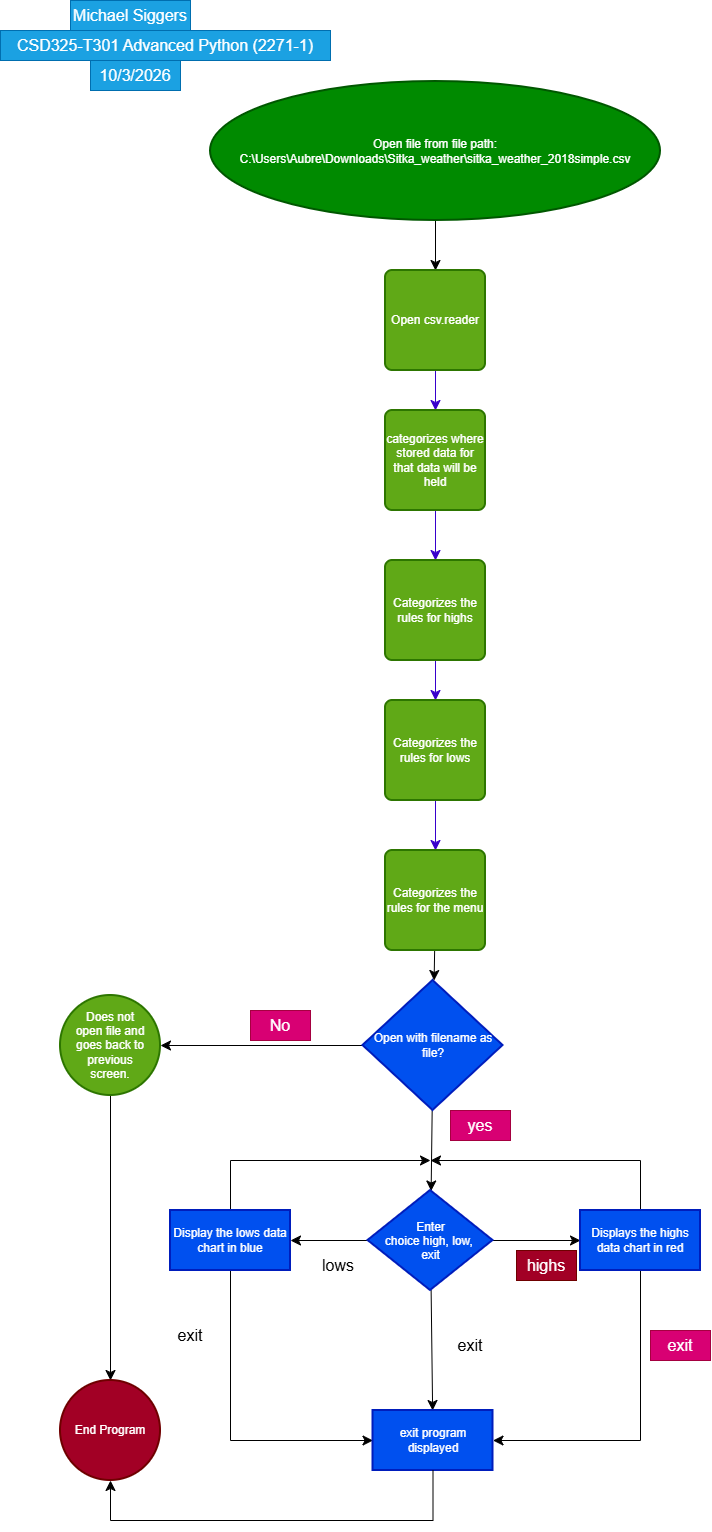

The diagram above was exported from draw.io. Its source (the exported page's mxGraphModel, read from the mxfile embedded in the PNG):
<mxGraphModel dx="766" dy="518" grid="1" gridSize="10" guides="1" tooltips="1" connect="1" arrows="1" fold="1" page="1" pageScale="1" pageWidth="850" pageHeight="1100" math="0" shadow="0">
  <root>
    <mxCell id="0" />
    <mxCell id="1" parent="0" />
    <mxCell id="5XfWYps-h9T5c_q6hlnM-59" edge="1" parent="1" source="5XfWYps-h9T5c_q6hlnM-1" style="edgeStyle=none;curved=1;rounded=0;orthogonalLoop=1;jettySize=auto;html=1;fontSize=12;startSize=8;endSize=8;" target="5XfWYps-h9T5c_q6hlnM-3" value="">
      <mxGeometry relative="1" as="geometry" />
    </mxCell>
    <mxCell id="5XfWYps-h9T5c_q6hlnM-1" parent="1" style="strokeWidth=2;html=1;shape=mxgraph.flowchart.start_2;whiteSpace=wrap;fillColor=light-dark(#008A00,#BA61B4);fontColor=#ffffff;strokeColor=#005700;" value="Open file from file path:&lt;div&gt;C:\Users\Aubre\Downloads\Sitka_weather\sitka_weather_2018simple.csv&lt;/div&gt;" vertex="1">
      <mxGeometry height="139" width="450" x="300" y="111" as="geometry" />
    </mxCell>
    <mxCell id="5XfWYps-h9T5c_q6hlnM-26" edge="1" parent="1" source="5XfWYps-h9T5c_q6hlnM-2" style="edgeStyle=none;curved=1;rounded=0;orthogonalLoop=1;jettySize=auto;html=1;fontSize=12;startSize=8;endSize=8;entryX=1;entryY=0.5;entryDx=0;entryDy=0;" target="5XfWYps-h9T5c_q6hlnM-14" value="">
      <mxGeometry relative="1" as="geometry" />
    </mxCell>
    <mxCell id="5XfWYps-h9T5c_q6hlnM-31" edge="1" parent="1" source="5XfWYps-h9T5c_q6hlnM-2" style="edgeStyle=none;curved=1;rounded=0;orthogonalLoop=1;jettySize=auto;html=1;fontSize=12;startSize=8;endSize=8;" target="5XfWYps-h9T5c_q6hlnM-30" value="">
      <mxGeometry relative="1" as="geometry" />
    </mxCell>
    <mxCell id="5XfWYps-h9T5c_q6hlnM-2" parent="1" style="strokeWidth=2;html=1;shape=mxgraph.flowchart.decision;whiteSpace=wrap;fillColor=#0050ef;fontColor=#ffffff;strokeColor=#001DBC;" value="Open with filename as file?" vertex="1">
      <mxGeometry height="130" width="140" x="452.5" y="1010" as="geometry" />
    </mxCell>
    <mxCell id="5XfWYps-h9T5c_q6hlnM-10" edge="1" parent="1" source="5XfWYps-h9T5c_q6hlnM-3" style="edgeStyle=none;curved=1;rounded=0;orthogonalLoop=1;jettySize=auto;html=1;fontSize=12;startSize=8;endSize=8;fillColor=#6a00ff;strokeColor=#3700CC;" target="5XfWYps-h9T5c_q6hlnM-4" value="">
      <mxGeometry relative="1" as="geometry" />
    </mxCell>
    <mxCell id="5XfWYps-h9T5c_q6hlnM-3" parent="1" style="rounded=1;whiteSpace=wrap;html=1;absoluteArcSize=1;arcSize=14;strokeWidth=2;fillColor=light-dark(#60A917,#894C83);fontColor=#ffffff;strokeColor=#2D7600;" value="Open csv.reader" vertex="1">
      <mxGeometry height="100" width="100" x="475" y="300" as="geometry" />
    </mxCell>
    <mxCell id="5XfWYps-h9T5c_q6hlnM-11" edge="1" parent="1" source="5XfWYps-h9T5c_q6hlnM-4" style="edgeStyle=none;curved=1;rounded=0;orthogonalLoop=1;jettySize=auto;html=1;fontSize=12;startSize=8;endSize=8;fillColor=#6a00ff;strokeColor=#3700CC;" target="5XfWYps-h9T5c_q6hlnM-5" value="">
      <mxGeometry relative="1" as="geometry" />
    </mxCell>
    <mxCell id="5XfWYps-h9T5c_q6hlnM-4" parent="1" style="rounded=1;whiteSpace=wrap;html=1;absoluteArcSize=1;arcSize=14;strokeWidth=2;fillColor=light-dark(#60A917,#895284);fontColor=#ffffff;strokeColor=#2D7600;" value="categorizes where stored data for that data will be held" vertex="1">
      <mxGeometry height="100" width="100" x="475" y="440" as="geometry" />
    </mxCell>
    <mxCell id="5XfWYps-h9T5c_q6hlnM-12" edge="1" parent="1" source="5XfWYps-h9T5c_q6hlnM-5" style="edgeStyle=none;curved=1;rounded=0;orthogonalLoop=1;jettySize=auto;html=1;fontSize=12;startSize=8;endSize=8;fillColor=#6a00ff;strokeColor=#3700CC;" target="5XfWYps-h9T5c_q6hlnM-6" value="">
      <mxGeometry relative="1" as="geometry" />
    </mxCell>
    <mxCell id="5XfWYps-h9T5c_q6hlnM-5" parent="1" style="rounded=1;whiteSpace=wrap;html=1;absoluteArcSize=1;arcSize=14;strokeWidth=2;fillColor=light-dark(#60A917,#895682);fontColor=#ffffff;strokeColor=#2D7600;" value="Categorizes the rules for highs" vertex="1">
      <mxGeometry height="100" width="100" x="475" y="590" as="geometry" />
    </mxCell>
    <mxCell id="5XfWYps-h9T5c_q6hlnM-13" edge="1" parent="1" source="5XfWYps-h9T5c_q6hlnM-6" style="edgeStyle=none;curved=1;rounded=0;orthogonalLoop=1;jettySize=auto;html=1;fontSize=12;startSize=8;endSize=8;fillColor=#6a00ff;strokeColor=#3700CC;" target="5XfWYps-h9T5c_q6hlnM-7" value="">
      <mxGeometry relative="1" as="geometry" />
    </mxCell>
    <mxCell id="5XfWYps-h9T5c_q6hlnM-6" parent="1" style="rounded=1;whiteSpace=wrap;html=1;absoluteArcSize=1;arcSize=14;strokeWidth=2;fillColor=light-dark(#60A917,#895287);fontColor=#ffffff;strokeColor=#2D7600;" value="Categorizes the rules for lows" vertex="1">
      <mxGeometry height="100" width="100" x="475" y="730" as="geometry" />
    </mxCell>
    <mxCell id="5XfWYps-h9T5c_q6hlnM-60" edge="1" parent="1" source="5XfWYps-h9T5c_q6hlnM-7" style="edgeStyle=none;curved=1;rounded=0;orthogonalLoop=1;jettySize=auto;html=1;fontSize=12;startSize=8;endSize=8;" target="5XfWYps-h9T5c_q6hlnM-2" value="">
      <mxGeometry relative="1" as="geometry" />
    </mxCell>
    <mxCell id="5XfWYps-h9T5c_q6hlnM-7" parent="1" style="rounded=1;whiteSpace=wrap;html=1;absoluteArcSize=1;arcSize=14;strokeWidth=2;fillColor=light-dark(#60A917,#895D83);fontColor=#ffffff;strokeColor=#2D7600;" value="Categorizes the rules for the menu" vertex="1">
      <mxGeometry height="100" width="100" x="475" y="880" as="geometry" />
    </mxCell>
    <mxCell id="5XfWYps-h9T5c_q6hlnM-33" edge="1" parent="1" source="5XfWYps-h9T5c_q6hlnM-14" style="edgeStyle=none;curved=1;rounded=0;orthogonalLoop=1;jettySize=auto;html=1;fontSize=12;startSize=8;endSize=8;" target="5XfWYps-h9T5c_q6hlnM-18" value="">
      <mxGeometry relative="1" as="geometry" />
    </mxCell>
    <mxCell id="5XfWYps-h9T5c_q6hlnM-14" parent="1" style="ellipse;whiteSpace=wrap;html=1;shapeInside=1;strokeWidth=2;fillColor=light-dark(#60A917,#89477D);fontColor=#ffffff;strokeColor=#2D7600;" value="Does not open file and goes back to previous screen." vertex="1">
      <mxGeometry height="100" width="100" x="150" y="1025" as="geometry" />
    </mxCell>
    <mxCell id="5XfWYps-h9T5c_q6hlnM-16" parent="1" style="text;html=1;whiteSpace=wrap;strokeColor=#A50040;fillColor=#d80073;align=center;verticalAlign=middle;rounded=0;fontSize=16;fontColor=#ffffff;" value="yes" vertex="1">
      <mxGeometry height="30" width="60" x="540" y="1140" as="geometry" />
    </mxCell>
    <mxCell id="5XfWYps-h9T5c_q6hlnM-17" parent="1" style="text;html=1;whiteSpace=wrap;strokeColor=#A50040;fillColor=#d80073;align=center;verticalAlign=middle;rounded=0;fontSize=16;fontColor=#ffffff;" value="No" vertex="1">
      <mxGeometry height="30" width="60" x="340" y="1040" as="geometry" />
    </mxCell>
    <mxCell id="5XfWYps-h9T5c_q6hlnM-18" parent="1" style="strokeWidth=2;html=1;shape=mxgraph.flowchart.start_2;whiteSpace=wrap;fillColor=#a20025;fontColor=#ffffff;strokeColor=#6F0000;" value="End Program" vertex="1">
      <mxGeometry height="100" width="100" x="150" y="1410" as="geometry" />
    </mxCell>
    <mxCell id="5XfWYps-h9T5c_q6hlnM-21" parent="1" style="text;html=1;whiteSpace=wrap;strokeColor=#006EAF;fillColor=#1ba1e2;align=center;verticalAlign=middle;rounded=0;fontSize=16;fontColor=#ffffff;" value="Michael Siggers" vertex="1">
      <mxGeometry height="30" width="120" x="160" y="30" as="geometry" />
    </mxCell>
    <mxCell id="5XfWYps-h9T5c_q6hlnM-23" parent="1" style="text;html=1;whiteSpace=wrap;strokeColor=#006EAF;fillColor=#1ba1e2;align=center;verticalAlign=middle;rounded=0;fontSize=16;fontColor=#ffffff;" value="CSD325-T301 Advanced Python (2271-1)" vertex="1">
      <mxGeometry height="30" width="330" x="90" y="60" as="geometry" />
    </mxCell>
    <mxCell id="5XfWYps-h9T5c_q6hlnM-24" parent="1" style="text;html=1;whiteSpace=wrap;strokeColor=#006EAF;fillColor=#1ba1e2;align=center;verticalAlign=middle;rounded=0;fontSize=16;fontColor=#ffffff;" value="10/3/2026" vertex="1">
      <mxGeometry height="30" width="90" x="180" y="90" as="geometry" />
    </mxCell>
    <mxCell id="5XfWYps-h9T5c_q6hlnM-38" edge="1" parent="1" source="5XfWYps-h9T5c_q6hlnM-30" style="edgeStyle=none;curved=1;rounded=0;orthogonalLoop=1;jettySize=auto;html=1;fontSize=12;startSize=8;endSize=8;" target="5XfWYps-h9T5c_q6hlnM-37" value="">
      <mxGeometry relative="1" as="geometry" />
    </mxCell>
    <mxCell id="5XfWYps-h9T5c_q6hlnM-45" edge="1" parent="1" source="5XfWYps-h9T5c_q6hlnM-30" style="edgeStyle=none;curved=1;rounded=0;orthogonalLoop=1;jettySize=auto;html=1;fontSize=12;startSize=8;endSize=8;" target="5XfWYps-h9T5c_q6hlnM-39" value="">
      <mxGeometry relative="1" as="geometry" />
    </mxCell>
    <mxCell id="5XfWYps-h9T5c_q6hlnM-50" edge="1" parent="1" source="5XfWYps-h9T5c_q6hlnM-30" style="edgeStyle=none;curved=1;rounded=0;orthogonalLoop=1;jettySize=auto;html=1;fontSize=12;startSize=8;endSize=8;" target="5XfWYps-h9T5c_q6hlnM-48" value="">
      <mxGeometry relative="1" as="geometry" />
    </mxCell>
    <mxCell id="5XfWYps-h9T5c_q6hlnM-30" parent="1" style="rhombus;whiteSpace=wrap;html=1;shapeInside=1;fillColor=light-dark(#0050EF,#07FF2C);strokeColor=#001DBC;fontColor=#ffffff;strokeWidth=2;" value="Enter choice high, low,&amp;nbsp; exit" vertex="1">
      <mxGeometry height="100" width="125" x="457.5" y="1220" as="geometry" />
    </mxCell>
    <mxCell id="5XfWYps-h9T5c_q6hlnM-51" edge="1" parent="1" source="5XfWYps-h9T5c_q6hlnM-37" style="edgeStyle=orthogonalEdgeStyle;rounded=0;orthogonalLoop=1;jettySize=auto;html=1;fontSize=12;startSize=8;endSize=8;">
      <mxGeometry relative="1" as="geometry">
        <Array as="points">
          <mxPoint x="730" y="1190" />
        </Array>
        <mxPoint x="520" y="1190" as="targetPoint" />
      </mxGeometry>
    </mxCell>
    <mxCell id="5XfWYps-h9T5c_q6hlnM-53" edge="1" parent="1" source="5XfWYps-h9T5c_q6hlnM-37" style="edgeStyle=orthogonalEdgeStyle;rounded=0;orthogonalLoop=1;jettySize=auto;html=1;entryX=1;entryY=0.5;entryDx=0;entryDy=0;fontSize=12;startSize=8;endSize=8;" target="5XfWYps-h9T5c_q6hlnM-48">
      <mxGeometry relative="1" as="geometry">
        <Array as="points">
          <mxPoint x="730" y="1470" />
        </Array>
      </mxGeometry>
    </mxCell>
    <mxCell id="5XfWYps-h9T5c_q6hlnM-37" parent="1" style="whiteSpace=wrap;html=1;fillColor=#0050ef;strokeColor=#001DBC;fontColor=#ffffff;strokeWidth=2;" value="Displays the highs data chart in red" vertex="1">
      <mxGeometry height="60" width="120" x="670" y="1240" as="geometry" />
    </mxCell>
    <mxCell id="5XfWYps-h9T5c_q6hlnM-49" edge="1" parent="1" source="5XfWYps-h9T5c_q6hlnM-39" style="edgeStyle=orthogonalEdgeStyle;rounded=0;orthogonalLoop=1;jettySize=auto;html=1;fontSize=12;startSize=8;endSize=8;" target="5XfWYps-h9T5c_q6hlnM-48" value="">
      <mxGeometry relative="1" as="geometry">
        <Array as="points">
          <mxPoint x="320" y="1470" />
        </Array>
      </mxGeometry>
    </mxCell>
    <mxCell id="5XfWYps-h9T5c_q6hlnM-52" edge="1" parent="1" source="5XfWYps-h9T5c_q6hlnM-39" style="edgeStyle=orthogonalEdgeStyle;rounded=0;orthogonalLoop=1;jettySize=auto;html=1;fontSize=12;startSize=8;endSize=8;">
      <mxGeometry relative="1" as="geometry">
        <Array as="points">
          <mxPoint x="320" y="1190" />
        </Array>
        <mxPoint x="520" y="1190" as="targetPoint" />
      </mxGeometry>
    </mxCell>
    <mxCell id="5XfWYps-h9T5c_q6hlnM-39" parent="1" style="whiteSpace=wrap;html=1;fillColor=#0050ef;strokeColor=#001DBC;fontColor=#ffffff;strokeWidth=2;" value="Display the lows data chart in blue" vertex="1">
      <mxGeometry height="60" width="120" x="260" y="1240" as="geometry" />
    </mxCell>
    <mxCell id="5XfWYps-h9T5c_q6hlnM-41" parent="1" style="text;html=1;whiteSpace=wrap;strokeColor=#6F0000;fillColor=light-dark(#A20025,#FF2A05);align=center;verticalAlign=middle;rounded=0;fontSize=16;fontColor=#ffffff;" value="highs" vertex="1">
      <mxGeometry height="30" width="60" x="606" y="1280" as="geometry" />
    </mxCell>
    <mxCell id="5XfWYps-h9T5c_q6hlnM-42" parent="1" style="text;html=1;whiteSpace=wrap;strokeColor=none;fillColor=light-dark(transparent,#1D08FF);align=center;verticalAlign=middle;rounded=0;fontSize=16;" value="lows" vertex="1">
      <mxGeometry height="30" width="60" x="397.5" y="1280" as="geometry" />
    </mxCell>
    <mxCell id="5XfWYps-h9T5c_q6hlnM-48" parent="1" style="whiteSpace=wrap;html=1;fillColor=light-dark(#0050EF,#7CF1FF);strokeColor=#001DBC;fontColor=#ffffff;strokeWidth=2;" value="exit program displayed" vertex="1">
      <mxGeometry height="60" width="120" x="462.5" y="1440" as="geometry" />
    </mxCell>
    <mxCell id="5XfWYps-h9T5c_q6hlnM-55" parent="1" style="text;html=1;whiteSpace=wrap;strokeColor=none;fillColor=light-dark(transparent,#93EDFF);align=center;verticalAlign=middle;rounded=0;fontSize=16;" value="exit" vertex="1">
      <mxGeometry height="30" width="60" x="250" y="1350" as="geometry" />
    </mxCell>
    <mxCell id="5XfWYps-h9T5c_q6hlnM-56" parent="1" style="text;html=1;whiteSpace=wrap;strokeColor=none;fillColor=light-dark(transparent,#9AECFF);align=center;verticalAlign=middle;rounded=0;fontSize=16;" value="exit" vertex="1">
      <mxGeometry height="30" width="60" x="530" y="1360" as="geometry" />
    </mxCell>
    <mxCell id="5XfWYps-h9T5c_q6hlnM-57" parent="1" style="text;html=1;whiteSpace=wrap;strokeColor=#A50040;fillColor=#d80073;align=center;verticalAlign=middle;rounded=0;fontSize=16;fontColor=#ffffff;" value="exit" vertex="1">
      <mxGeometry height="30" width="60" x="740" y="1360" as="geometry" />
    </mxCell>
    <mxCell id="5XfWYps-h9T5c_q6hlnM-58" edge="1" parent="1" source="5XfWYps-h9T5c_q6hlnM-48" style="edgeStyle=orthogonalEdgeStyle;rounded=0;orthogonalLoop=1;jettySize=auto;html=1;exitX=0.5;exitY=1;exitDx=0;exitDy=0;entryX=0.5;entryY=1;entryDx=0;entryDy=0;entryPerimeter=0;fontSize=12;startSize=8;endSize=8;" target="5XfWYps-h9T5c_q6hlnM-18">
      <mxGeometry relative="1" as="geometry">
        <Array as="points">
          <mxPoint x="522.5" y="1550" />
          <mxPoint x="200" y="1550" />
        </Array>
      </mxGeometry>
    </mxCell>
  </root>
</mxGraphModel>